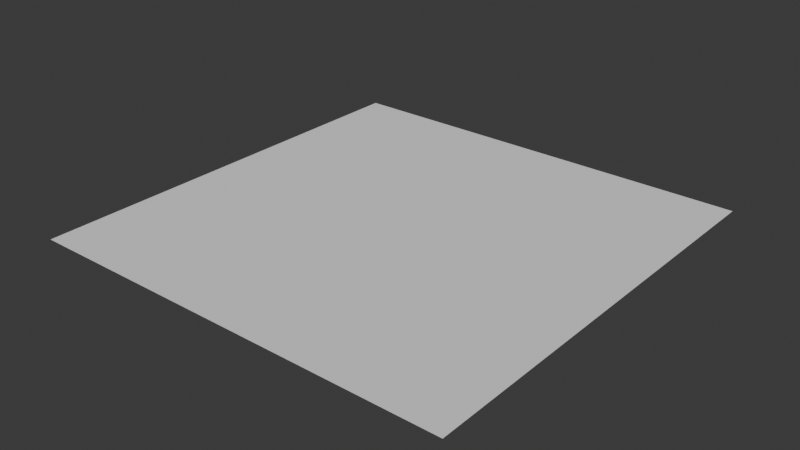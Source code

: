 # Source: animation-kaiju-death.blend  (saved by Blender 5.0.118; exported with 4.5.12 LTS)
import bpy
from mathutils import Matrix  # noqa: F401  (used for matrix-valued properties, if any)

bpy.ops.wm.read_factory_settings(use_empty=True)
scene = bpy.context.scene
scene.name = 'Scene'

# ---- collections
col_rig = bpy.data.collections.new('Rig'); scene.collection.children.link(col_rig)
col_bone_shapes = bpy.data.collections.new('Bone Shapes')  # instanced only; not linked into the scene

# ---- world
world_world = bpy.data.worlds.new('World'); scene.world = world_world
world_world.use_nodes = True; world_world.node_tree.nodes.clear()
_N = world_world.node_tree.nodes; _L = world_world.node_tree.links
n0 = _N.new('ShaderNodeOutputWorld'); n0.name = 'World Output'; n0.location = (200, 100)
n1 = _N.new('ShaderNodeBackground'); n1.name = 'Background'; n1.location = (-200, 100)
n1.inputs[0].default_value = (0.05088, 0.05088, 0.05088, 1.0)
_L.new(n1.outputs[0], n0.inputs[0])
n0.is_active_output = True
world_world.color = (0.05088, 0.05088, 0.05088)
world_world.sun_shadow_jitter_overblur = 0.0

# ---- meshes
me_plane = bpy.data.meshes.new('Plane')
me_plane.from_pydata([(-1.0, -1.0, 0.0), (1.0, -1.0, 0.0), (-1.0, 1.0, 0.0), (1.0, 1.0, 0.0)], [], [(0, 1, 3, 2)])
_uv = me_plane.uv_layers.new(name='UVMap')
_uv.uv.foreach_set('vector', [0.0, 0.0, 1.0, 0.0, 1.0, 1.0, 0.0, 1.0])
me_plane.update()
me_cube_003 = bpy.data.meshes.new('Cube.003')
me_cube_003.from_pydata([], [], [])
me_cube_003.materials.append(None)
me_cube_003.update()
arm_armature = bpy.data.armatures.new('Armature')  # bones are not reproduced

# ---- objects
ob_bone_shapes = bpy.data.objects.new('Bone Shapes', None)
ob_plane = bpy.data.objects.new('Plane', me_plane)
ob_armature = bpy.data.objects.new('Armature', arm_armature)
ob_kaiju = bpy.data.objects.new('Kaiju', me_cube_003)

# ---- transforms, parenting, visibility, modifiers, constraints
ob_bone_shapes.location = (0.0, 0.0, 0.0)
ob_bone_shapes.instance_type = 'COLLECTION'
ob_plane.location = (0.0, 0.0, 0.0)
ob_plane.scale = (4.129, 4.129, 4.129)
ob_armature.location = (0.0, 0.0, 0.0)
ob_armature.rotation_mode = 'QUATERNION'
ob_armature.rotation_quaternion = (1.0, 0.0, 0.0, 0.0)
ob_armature.show_in_front = True
ob_kaiju.parent = ob_armature
ob_kaiju.location = (0.0, 0.0, 0.0)
ob_kaiju.scale = (1.156, 1.156, 1.156)
_m = ob_kaiju.modifiers.new('Mirror', 'MIRROR')
_m = ob_kaiju.modifiers.new('Armature', 'ARMATURE')
_m.object = ob_armature
ob_bone_shapes.instance_collection = col_bone_shapes

# ---- collection membership
scene.collection.objects.link(ob_bone_shapes)
scene.collection.objects.link(ob_plane)
col_rig.objects.link(ob_armature)
col_rig.objects.link(ob_kaiju)

# ---- scene / render settings (as saved in the file)
scene.frame_start = 1; scene.frame_end = 135; scene.frame_set(37)
scene.render.engine = 'BLENDER_EEVEE_NEXT'
scene.render.bake_bias = 0.0
scene.render.bake_samples = 0
scene.cycles.sampling_pattern = 'TABULATED_SOBOL'
scene.eevee.use_volume_custom_range = False
bpy.context.view_layer.update()

# ---- added for rendering (the .blend has no active camera and no usable light): camera, sun
cam_auto = bpy.data.cameras.new('AutoCamera')
cam_auto.lens = 50.0
cam_auto.sensor_width = 36.0
cam_auto.clip_end = 1000.0
ob_auto_camera = bpy.data.objects.new('AutoCamera', cam_auto)
scene.collection.objects.link(ob_auto_camera)
ob_auto_camera.location = (10.8058, -12.9669, 8.64463)
ob_auto_camera.rotation_euler = (1.09748, -7.21219e-08, 0.694738)
scene.camera = ob_auto_camera
light_auto_sun = bpy.data.lights.new('AutoSun', 'SUN')
light_auto_sun.energy = 3.0
light_auto_sun.angle = 0.0523599
ob_auto_sun = bpy.data.objects.new('AutoSun', light_auto_sun)
scene.collection.objects.link(ob_auto_sun)
ob_auto_sun.rotation_euler = (0.872665, 0.174533, 0.523599)
bpy.context.view_layer.update()
